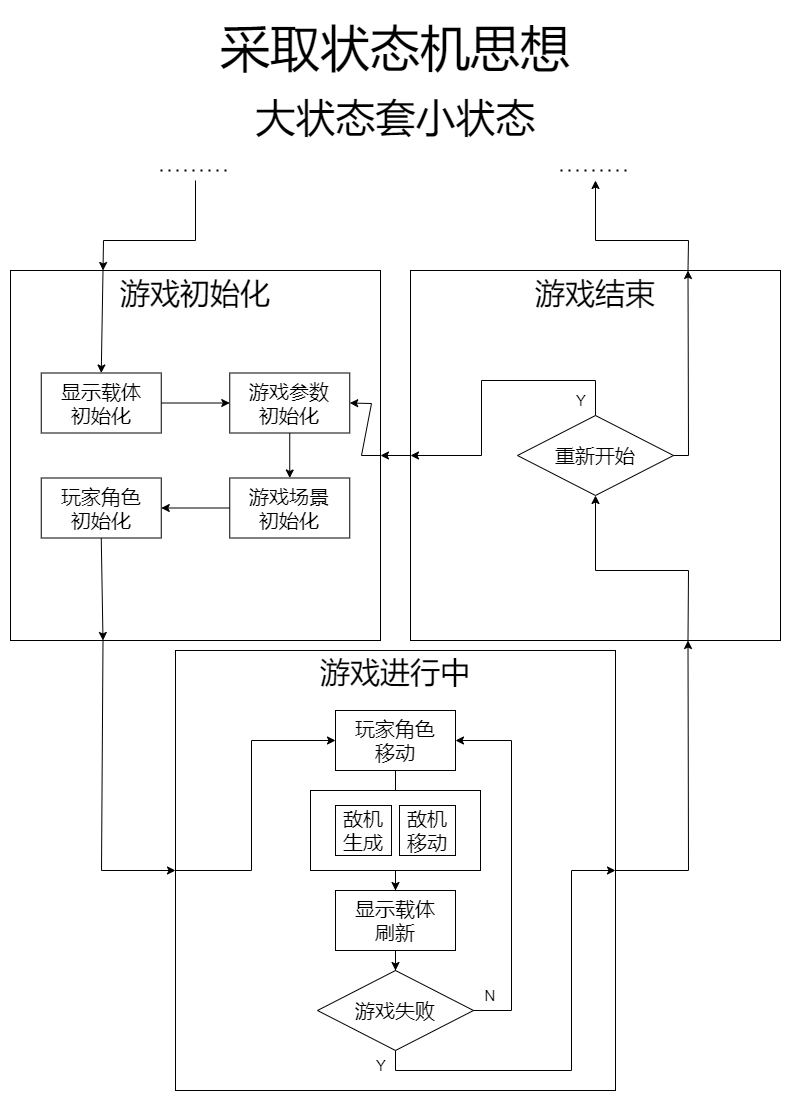

The diagram above was exported from draw.io. Its source (the exported page's mxGraphModel, read from the mxfile embedded in the PNG):
<mxGraphModel dx="1420" dy="905" grid="1" gridSize="10" guides="1" tooltips="1" connect="1" arrows="1" fold="1" page="1" pageScale="1" pageWidth="827" pageHeight="1169" math="0" shadow="0">
  <root>
    <mxCell id="0" />
    <mxCell id="1" parent="0" />
    <mxCell id="DVun11mZxx7akJFx8gIE-1" value="游戏初始化&lt;br&gt;&lt;br&gt;&lt;br&gt;&lt;br&gt;&lt;br&gt;&lt;br&gt;&lt;br&gt;&lt;br&gt;&lt;br&gt;&lt;br&gt;" style="rounded=0;whiteSpace=wrap;html=1;fontSize=30;" vertex="1" parent="1">
      <mxGeometry x="29" y="290" width="370" height="370" as="geometry" />
    </mxCell>
    <mxCell id="DVun11mZxx7akJFx8gIE-34" value="" style="edgeStyle=orthogonalEdgeStyle;rounded=0;orthogonalLoop=1;jettySize=auto;html=1;fontSize=40;" edge="1" parent="1" source="DVun11mZxx7akJFx8gIE-2" target="DVun11mZxx7akJFx8gIE-5">
      <mxGeometry relative="1" as="geometry" />
    </mxCell>
    <mxCell id="DVun11mZxx7akJFx8gIE-2" value="显示载体&lt;br&gt;初始化" style="rounded=0;whiteSpace=wrap;html=1;fontSize=20;" vertex="1" parent="1">
      <mxGeometry x="59.75" y="392.5" width="120" height="60" as="geometry" />
    </mxCell>
    <mxCell id="DVun11mZxx7akJFx8gIE-36" value="" style="edgeStyle=orthogonalEdgeStyle;rounded=0;orthogonalLoop=1;jettySize=auto;html=1;fontSize=40;" edge="1" parent="1" source="DVun11mZxx7akJFx8gIE-3" target="DVun11mZxx7akJFx8gIE-4">
      <mxGeometry relative="1" as="geometry" />
    </mxCell>
    <mxCell id="DVun11mZxx7akJFx8gIE-3" value="游戏场景&lt;br&gt;初始化" style="rounded=0;whiteSpace=wrap;html=1;fontSize=20;" vertex="1" parent="1">
      <mxGeometry x="248.25" y="497.5" width="120" height="60" as="geometry" />
    </mxCell>
    <mxCell id="DVun11mZxx7akJFx8gIE-4" value="玩家角色&lt;br&gt;初始化" style="rounded=0;whiteSpace=wrap;html=1;fontSize=20;" vertex="1" parent="1">
      <mxGeometry x="59.75" y="497.5" width="120" height="60" as="geometry" />
    </mxCell>
    <mxCell id="DVun11mZxx7akJFx8gIE-35" value="" style="edgeStyle=orthogonalEdgeStyle;rounded=0;orthogonalLoop=1;jettySize=auto;html=1;fontSize=40;" edge="1" parent="1" source="DVun11mZxx7akJFx8gIE-5" target="DVun11mZxx7akJFx8gIE-3">
      <mxGeometry relative="1" as="geometry" />
    </mxCell>
    <mxCell id="DVun11mZxx7akJFx8gIE-5" value="游戏参数&lt;br&gt;初始化" style="rounded=0;whiteSpace=wrap;html=1;fontSize=20;" vertex="1" parent="1">
      <mxGeometry x="248.25" y="392.5" width="120" height="60" as="geometry" />
    </mxCell>
    <mxCell id="DVun11mZxx7akJFx8gIE-11" value="游戏结束&lt;br&gt;&lt;br&gt;&lt;br&gt;&lt;br&gt;&lt;br&gt;&lt;br&gt;&lt;br&gt;&lt;br&gt;&lt;br&gt;&lt;br&gt;" style="rounded=0;whiteSpace=wrap;html=1;fontSize=30;" vertex="1" parent="1">
      <mxGeometry x="429" y="290" width="370" height="370" as="geometry" />
    </mxCell>
    <mxCell id="DVun11mZxx7akJFx8gIE-12" value="游戏进行中&lt;br&gt;&lt;br&gt;&lt;br&gt;&lt;br&gt;&lt;br&gt;&lt;br&gt;&lt;br&gt;&lt;br&gt;&lt;br&gt;&lt;br&gt;&lt;br&gt;&lt;br&gt;" style="rounded=0;whiteSpace=wrap;html=1;fontSize=30;" vertex="1" parent="1">
      <mxGeometry x="194" y="670" width="440" height="440" as="geometry" />
    </mxCell>
    <mxCell id="DVun11mZxx7akJFx8gIE-13" value="" style="endArrow=classic;html=1;rounded=0;fontSize=20;exitX=0.25;exitY=1;exitDx=0;exitDy=0;entryX=0;entryY=0.5;entryDx=0;entryDy=0;" edge="1" parent="1" source="DVun11mZxx7akJFx8gIE-1" target="DVun11mZxx7akJFx8gIE-12">
      <mxGeometry width="50" height="50" relative="1" as="geometry">
        <mxPoint x="110" y="820" as="sourcePoint" />
        <mxPoint x="160" y="770" as="targetPoint" />
        <Array as="points">
          <mxPoint x="120" y="890" />
        </Array>
      </mxGeometry>
    </mxCell>
    <mxCell id="DVun11mZxx7akJFx8gIE-16" value="" style="endArrow=classic;html=1;rounded=0;fontSize=20;exitX=1;exitY=0.5;exitDx=0;exitDy=0;entryX=0.75;entryY=1;entryDx=0;entryDy=0;" edge="1" parent="1" source="DVun11mZxx7akJFx8gIE-12" target="DVun11mZxx7akJFx8gIE-11">
      <mxGeometry width="50" height="50" relative="1" as="geometry">
        <mxPoint x="730" y="870" as="sourcePoint" />
        <mxPoint x="780" y="820" as="targetPoint" />
        <Array as="points">
          <mxPoint x="707" y="890" />
        </Array>
      </mxGeometry>
    </mxCell>
    <mxCell id="DVun11mZxx7akJFx8gIE-19" value="采取状态机思想" style="text;html=1;strokeColor=none;fillColor=none;align=center;verticalAlign=middle;whiteSpace=wrap;rounded=0;fontSize=50;" vertex="1" parent="1">
      <mxGeometry x="238" y="30" width="352" height="75.86" as="geometry" />
    </mxCell>
    <mxCell id="DVun11mZxx7akJFx8gIE-20" value="大状态套小状态" style="text;html=1;strokeColor=none;fillColor=none;align=center;verticalAlign=middle;whiteSpace=wrap;rounded=0;fontSize=40;" vertex="1" parent="1">
      <mxGeometry x="248.5" y="110" width="331" height="54.14" as="geometry" />
    </mxCell>
    <mxCell id="DVun11mZxx7akJFx8gIE-22" value="" style="endArrow=classic;html=1;rounded=0;fontSize=40;entryX=1;entryY=0.5;entryDx=0;entryDy=0;exitX=0;exitY=0.5;exitDx=0;exitDy=0;" edge="1" parent="1" source="DVun11mZxx7akJFx8gIE-11" target="DVun11mZxx7akJFx8gIE-1">
      <mxGeometry width="50" height="50" relative="1" as="geometry">
        <mxPoint x="640" y="270" as="sourcePoint" />
        <mxPoint x="690" y="220" as="targetPoint" />
      </mxGeometry>
    </mxCell>
    <mxCell id="DVun11mZxx7akJFx8gIE-33" value="" style="endArrow=classic;html=1;rounded=0;fontSize=40;entryX=0.25;entryY=1;entryDx=0;entryDy=0;exitX=0.5;exitY=1;exitDx=0;exitDy=0;" edge="1" parent="1" source="DVun11mZxx7akJFx8gIE-4" target="DVun11mZxx7akJFx8gIE-1">
      <mxGeometry width="50" height="50" relative="1" as="geometry">
        <mxPoint y="770" as="sourcePoint" />
        <mxPoint x="50" y="720" as="targetPoint" />
      </mxGeometry>
    </mxCell>
    <mxCell id="DVun11mZxx7akJFx8gIE-37" value="" style="endArrow=classic;html=1;rounded=0;fontSize=40;entryX=1;entryY=0.5;entryDx=0;entryDy=0;exitX=1;exitY=0.5;exitDx=0;exitDy=0;" edge="1" parent="1" source="DVun11mZxx7akJFx8gIE-1" target="DVun11mZxx7akJFx8gIE-5">
      <mxGeometry width="50" height="50" relative="1" as="geometry">
        <mxPoint x="200" y="500" as="sourcePoint" />
        <mxPoint x="250" y="450" as="targetPoint" />
        <Array as="points">
          <mxPoint x="380" y="475" />
          <mxPoint x="390" y="423" />
        </Array>
      </mxGeometry>
    </mxCell>
    <mxCell id="DVun11mZxx7akJFx8gIE-38" value="" style="endArrow=none;dashed=1;html=1;dashPattern=1 3;strokeWidth=2;rounded=0;fontSize=40;" edge="1" parent="1">
      <mxGeometry width="50" height="50" relative="1" as="geometry">
        <mxPoint x="179" y="190" as="sourcePoint" />
        <mxPoint x="249" y="190" as="targetPoint" />
      </mxGeometry>
    </mxCell>
    <mxCell id="DVun11mZxx7akJFx8gIE-39" value="" style="endArrow=classic;html=1;rounded=0;fontSize=40;entryX=0.25;entryY=0;entryDx=0;entryDy=0;" edge="1" parent="1" target="DVun11mZxx7akJFx8gIE-1">
      <mxGeometry width="50" height="50" relative="1" as="geometry">
        <mxPoint x="214" y="200" as="sourcePoint" />
        <mxPoint x="160" y="180" as="targetPoint" />
        <Array as="points">
          <mxPoint x="214" y="260" />
          <mxPoint x="122" y="260" />
        </Array>
      </mxGeometry>
    </mxCell>
    <mxCell id="DVun11mZxx7akJFx8gIE-41" value="" style="endArrow=none;dashed=1;html=1;dashPattern=1 3;strokeWidth=2;rounded=0;fontSize=40;" edge="1" parent="1">
      <mxGeometry width="50" height="50" relative="1" as="geometry">
        <mxPoint x="579" y="190" as="sourcePoint" />
        <mxPoint x="649" y="190" as="targetPoint" />
      </mxGeometry>
    </mxCell>
    <mxCell id="DVun11mZxx7akJFx8gIE-42" value="" style="endArrow=classic;html=1;rounded=0;fontSize=40;exitX=0.75;exitY=0;exitDx=0;exitDy=0;" edge="1" parent="1" source="DVun11mZxx7akJFx8gIE-11">
      <mxGeometry width="50" height="50" relative="1" as="geometry">
        <mxPoint x="614" y="290" as="sourcePoint" />
        <mxPoint x="614" y="200" as="targetPoint" />
        <Array as="points">
          <mxPoint x="707" y="260" />
          <mxPoint x="614" y="260" />
        </Array>
      </mxGeometry>
    </mxCell>
    <mxCell id="DVun11mZxx7akJFx8gIE-43" value="重新开始" style="rhombus;whiteSpace=wrap;html=1;fontSize=20;" vertex="1" parent="1">
      <mxGeometry x="536" y="435" width="156" height="80" as="geometry" />
    </mxCell>
    <mxCell id="DVun11mZxx7akJFx8gIE-44" value="" style="endArrow=classic;html=1;rounded=0;fontSize=20;exitX=0.75;exitY=1;exitDx=0;exitDy=0;entryX=0.5;entryY=1;entryDx=0;entryDy=0;" edge="1" parent="1" source="DVun11mZxx7akJFx8gIE-11" target="DVun11mZxx7akJFx8gIE-43">
      <mxGeometry width="50" height="50" relative="1" as="geometry">
        <mxPoint x="910" y="570" as="sourcePoint" />
        <mxPoint x="960" y="520" as="targetPoint" />
        <Array as="points">
          <mxPoint x="707" y="590" />
          <mxPoint x="614" y="590" />
        </Array>
      </mxGeometry>
    </mxCell>
    <mxCell id="DVun11mZxx7akJFx8gIE-45" value="" style="endArrow=classic;html=1;rounded=0;fontSize=20;exitX=1;exitY=0.5;exitDx=0;exitDy=0;entryX=0.75;entryY=0;entryDx=0;entryDy=0;" edge="1" parent="1" source="DVun11mZxx7akJFx8gIE-43" target="DVun11mZxx7akJFx8gIE-11">
      <mxGeometry width="50" height="50" relative="1" as="geometry">
        <mxPoint x="910" y="500" as="sourcePoint" />
        <mxPoint x="960" y="450" as="targetPoint" />
        <Array as="points">
          <mxPoint x="707" y="475" />
        </Array>
      </mxGeometry>
    </mxCell>
    <mxCell id="DVun11mZxx7akJFx8gIE-46" value="N" style="text;html=1;strokeColor=none;fillColor=none;align=center;verticalAlign=middle;whiteSpace=wrap;rounded=0;fontSize=15;" vertex="1" parent="1">
      <mxGeometry x="499" y="1000" width="20" height="30" as="geometry" />
    </mxCell>
    <mxCell id="DVun11mZxx7akJFx8gIE-47" value="" style="endArrow=classic;html=1;rounded=0;fontSize=15;exitX=0.5;exitY=0;exitDx=0;exitDy=0;entryX=0;entryY=0.5;entryDx=0;entryDy=0;" edge="1" parent="1" source="DVun11mZxx7akJFx8gIE-43" target="DVun11mZxx7akJFx8gIE-11">
      <mxGeometry width="50" height="50" relative="1" as="geometry">
        <mxPoint x="960" y="440" as="sourcePoint" />
        <mxPoint x="1010" y="390" as="targetPoint" />
        <Array as="points">
          <mxPoint x="614" y="400" />
          <mxPoint x="500" y="400" />
          <mxPoint x="500" y="475" />
        </Array>
      </mxGeometry>
    </mxCell>
    <mxCell id="DVun11mZxx7akJFx8gIE-48" value="Y" style="text;html=1;strokeColor=none;fillColor=none;align=center;verticalAlign=middle;whiteSpace=wrap;rounded=0;fontSize=15;" vertex="1" parent="1">
      <mxGeometry x="590" y="405" width="20" height="30" as="geometry" />
    </mxCell>
    <mxCell id="DVun11mZxx7akJFx8gIE-49" value="" style="endArrow=classic;html=1;rounded=0;fontSize=15;entryX=0.5;entryY=0;entryDx=0;entryDy=0;exitX=0.25;exitY=0;exitDx=0;exitDy=0;" edge="1" parent="1" source="DVun11mZxx7akJFx8gIE-1" target="DVun11mZxx7akJFx8gIE-2">
      <mxGeometry width="50" height="50" relative="1" as="geometry">
        <mxPoint x="50" y="750" as="sourcePoint" />
        <mxPoint x="100" y="700" as="targetPoint" />
      </mxGeometry>
    </mxCell>
    <mxCell id="DVun11mZxx7akJFx8gIE-50" value="游戏失败" style="rhombus;whiteSpace=wrap;html=1;fontSize=20;" vertex="1" parent="1">
      <mxGeometry x="336" y="990" width="156" height="80" as="geometry" />
    </mxCell>
    <mxCell id="DVun11mZxx7akJFx8gIE-62" value="" style="edgeStyle=orthogonalEdgeStyle;rounded=0;orthogonalLoop=1;jettySize=auto;html=1;fontSize=20;" edge="1" parent="1" source="DVun11mZxx7akJFx8gIE-52" target="DVun11mZxx7akJFx8gIE-60">
      <mxGeometry relative="1" as="geometry" />
    </mxCell>
    <mxCell id="DVun11mZxx7akJFx8gIE-52" value="玩家角色&lt;br&gt;移动" style="rounded=0;whiteSpace=wrap;html=1;fontSize=20;" vertex="1" parent="1">
      <mxGeometry x="354" y="730" width="120" height="60" as="geometry" />
    </mxCell>
    <mxCell id="DVun11mZxx7akJFx8gIE-63" value="" style="edgeStyle=orthogonalEdgeStyle;rounded=0;orthogonalLoop=1;jettySize=auto;html=1;fontSize=20;" edge="1" parent="1" source="DVun11mZxx7akJFx8gIE-57" target="DVun11mZxx7akJFx8gIE-61">
      <mxGeometry relative="1" as="geometry" />
    </mxCell>
    <mxCell id="DVun11mZxx7akJFx8gIE-57" value="" style="rounded=0;whiteSpace=wrap;html=1;fontSize=15;" vertex="1" parent="1">
      <mxGeometry x="329" y="810" width="170" height="80" as="geometry" />
    </mxCell>
    <mxCell id="DVun11mZxx7akJFx8gIE-59" value="敌机&lt;br&gt;生成" style="rounded=0;whiteSpace=wrap;html=1;fontSize=20;" vertex="1" parent="1">
      <mxGeometry x="354" y="825" width="56" height="50" as="geometry" />
    </mxCell>
    <mxCell id="DVun11mZxx7akJFx8gIE-60" value="敌机&lt;br&gt;移动" style="rounded=0;whiteSpace=wrap;html=1;fontSize=20;" vertex="1" parent="1">
      <mxGeometry x="418" y="825" width="56" height="50" as="geometry" />
    </mxCell>
    <mxCell id="DVun11mZxx7akJFx8gIE-64" value="" style="edgeStyle=orthogonalEdgeStyle;rounded=0;orthogonalLoop=1;jettySize=auto;html=1;fontSize=20;" edge="1" parent="1" source="DVun11mZxx7akJFx8gIE-61" target="DVun11mZxx7akJFx8gIE-50">
      <mxGeometry relative="1" as="geometry" />
    </mxCell>
    <mxCell id="DVun11mZxx7akJFx8gIE-61" value="显示载体&lt;br style=&quot;font-size: 20px;&quot;&gt;刷新" style="rounded=0;whiteSpace=wrap;html=1;fontSize=20;" vertex="1" parent="1">
      <mxGeometry x="354" y="910" width="120" height="60" as="geometry" />
    </mxCell>
    <mxCell id="DVun11mZxx7akJFx8gIE-65" value="" style="endArrow=classic;html=1;rounded=0;fontSize=20;exitX=0.5;exitY=1;exitDx=0;exitDy=0;entryX=1;entryY=0.5;entryDx=0;entryDy=0;" edge="1" parent="1" source="DVun11mZxx7akJFx8gIE-50" target="DVun11mZxx7akJFx8gIE-12">
      <mxGeometry width="50" height="50" relative="1" as="geometry">
        <mxPoint x="70" y="1040" as="sourcePoint" />
        <mxPoint x="120" y="990" as="targetPoint" />
        <Array as="points">
          <mxPoint x="414" y="1090" />
          <mxPoint x="590" y="1090" />
          <mxPoint x="590" y="890" />
        </Array>
      </mxGeometry>
    </mxCell>
    <mxCell id="DVun11mZxx7akJFx8gIE-66" value="Y" style="text;html=1;strokeColor=none;fillColor=none;align=center;verticalAlign=middle;whiteSpace=wrap;rounded=0;fontSize=15;" vertex="1" parent="1">
      <mxGeometry x="390" y="1070" width="20" height="30" as="geometry" />
    </mxCell>
    <mxCell id="DVun11mZxx7akJFx8gIE-67" value="" style="endArrow=classic;html=1;rounded=0;fontSize=20;exitX=0;exitY=0.5;exitDx=0;exitDy=0;entryX=0;entryY=0.5;entryDx=0;entryDy=0;" edge="1" parent="1" source="DVun11mZxx7akJFx8gIE-12" target="DVun11mZxx7akJFx8gIE-52">
      <mxGeometry width="50" height="50" relative="1" as="geometry">
        <mxPoint x="100" y="990" as="sourcePoint" />
        <mxPoint x="150" y="940" as="targetPoint" />
        <Array as="points">
          <mxPoint x="270" y="890" />
          <mxPoint x="270" y="760" />
        </Array>
      </mxGeometry>
    </mxCell>
    <mxCell id="DVun11mZxx7akJFx8gIE-68" value="" style="endArrow=classic;html=1;rounded=0;fontSize=20;exitX=1;exitY=0.5;exitDx=0;exitDy=0;entryX=1;entryY=0.5;entryDx=0;entryDy=0;" edge="1" parent="1" source="DVun11mZxx7akJFx8gIE-50" target="DVun11mZxx7akJFx8gIE-52">
      <mxGeometry width="50" height="50" relative="1" as="geometry">
        <mxPoint x="90" y="970" as="sourcePoint" />
        <mxPoint x="140" y="920" as="targetPoint" />
        <Array as="points">
          <mxPoint x="530" y="1030" />
          <mxPoint x="530" y="760" />
        </Array>
      </mxGeometry>
    </mxCell>
  </root>
</mxGraphModel>